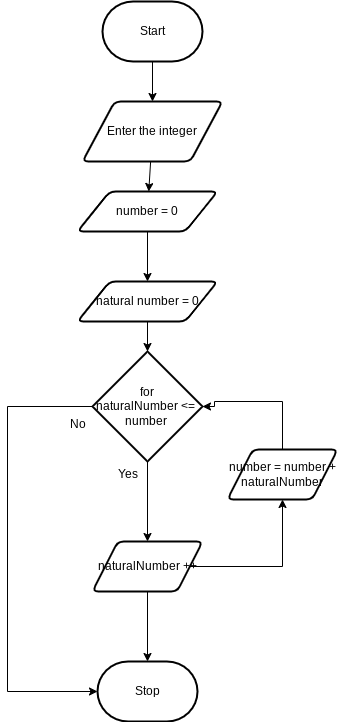

The diagram above was exported from draw.io. Its source (the exported page's mxGraphModel, read from the mxfile embedded in the PNG):
<mxGraphModel dx="1086" dy="706" grid="1" gridSize="10" guides="1" tooltips="1" connect="1" arrows="1" fold="1" page="1" pageScale="1" pageWidth="850" pageHeight="1100" math="0" shadow="0">
  <root>
    <mxCell id="0" />
    <mxCell id="1" parent="0" />
    <mxCell id="4" style="edgeStyle=orthogonalEdgeStyle;html=1;rounded=0;entryX=0.5;entryY=0;entryDx=0;entryDy=0;entryPerimeter=0;" parent="1" source="32" target="3" edge="1">
      <mxGeometry relative="1" as="geometry">
        <mxPoint x="400" y="100" as="sourcePoint" />
        <mxPoint x="400" y="660" as="targetPoint" />
      </mxGeometry>
    </mxCell>
    <mxCell id="41" value="" style="edgeStyle=none;html=1;" parent="1" source="2" target="5" edge="1">
      <mxGeometry relative="1" as="geometry" />
    </mxCell>
    <mxCell id="2" value="Start" style="strokeWidth=2;html=1;shape=mxgraph.flowchart.terminator;whiteSpace=wrap;" parent="1" vertex="1">
      <mxGeometry x="355" y="30" width="100" height="60" as="geometry" />
    </mxCell>
    <mxCell id="3" value="Stop" style="strokeWidth=2;html=1;shape=mxgraph.flowchart.terminator;whiteSpace=wrap;" parent="1" vertex="1">
      <mxGeometry x="350" y="690" width="100" height="60" as="geometry" />
    </mxCell>
    <mxCell id="42" value="" style="edgeStyle=none;html=1;" parent="1" source="5" target="26" edge="1">
      <mxGeometry relative="1" as="geometry" />
    </mxCell>
    <mxCell id="5" value="Enter the integer" style="shape=parallelogram;html=1;strokeWidth=2;perimeter=parallelogramPerimeter;whiteSpace=wrap;rounded=1;arcSize=12;size=0.23;" parent="1" vertex="1">
      <mxGeometry x="335" y="130" width="140" height="60" as="geometry" />
    </mxCell>
    <mxCell id="20" value="number = number + naturalNumber" style="shape=parallelogram;html=1;strokeWidth=2;perimeter=parallelogramPerimeter;whiteSpace=wrap;rounded=1;arcSize=12;size=0.23;" parent="1" vertex="1">
      <mxGeometry x="480" y="478" width="110" height="50" as="geometry" />
    </mxCell>
    <mxCell id="43" value="" style="edgeStyle=none;html=1;" parent="1" source="26" target="28" edge="1">
      <mxGeometry relative="1" as="geometry" />
    </mxCell>
    <mxCell id="26" value="number = 0" style="shape=parallelogram;html=1;strokeWidth=2;perimeter=parallelogramPerimeter;whiteSpace=wrap;rounded=1;arcSize=12;size=0.23;" parent="1" vertex="1">
      <mxGeometry x="330" y="220" width="140" height="40" as="geometry" />
    </mxCell>
    <mxCell id="28" value="natural number = 0" style="shape=parallelogram;html=1;strokeWidth=2;perimeter=parallelogramPerimeter;whiteSpace=wrap;rounded=1;arcSize=12;size=0.23;" parent="1" vertex="1">
      <mxGeometry x="330" y="310" width="140" height="40" as="geometry" />
    </mxCell>
    <mxCell id="31" value="" style="edgeStyle=orthogonalEdgeStyle;html=1;rounded=0;" parent="1" source="28" target="30" edge="1">
      <mxGeometry relative="1" as="geometry">
        <mxPoint x="400" y="350" as="sourcePoint" />
        <mxPoint x="400" y="660" as="targetPoint" />
      </mxGeometry>
    </mxCell>
    <mxCell id="30" value="for&lt;div&gt;naturalNumber &amp;lt;=&amp;nbsp; number&amp;nbsp;&lt;/div&gt;" style="strokeWidth=2;html=1;shape=mxgraph.flowchart.decision;whiteSpace=wrap;" parent="1" vertex="1">
      <mxGeometry x="345" y="380" width="110" height="110" as="geometry" />
    </mxCell>
    <mxCell id="33" value="" style="edgeStyle=orthogonalEdgeStyle;html=1;rounded=0;" parent="1" source="30" target="32" edge="1">
      <mxGeometry relative="1" as="geometry">
        <mxPoint x="400" y="490" as="sourcePoint" />
        <mxPoint x="400" y="660" as="targetPoint" />
      </mxGeometry>
    </mxCell>
    <mxCell id="38" style="edgeStyle=orthogonalEdgeStyle;html=1;entryX=0.5;entryY=1;entryDx=0;entryDy=0;rounded=0;curved=0;" parent="1" source="32" target="20" edge="1">
      <mxGeometry relative="1" as="geometry" />
    </mxCell>
    <mxCell id="32" value="naturalNumber ++" style="shape=parallelogram;html=1;strokeWidth=2;perimeter=parallelogramPerimeter;whiteSpace=wrap;rounded=1;arcSize=12;size=0.23;" parent="1" vertex="1">
      <mxGeometry x="345" y="570" width="110" height="50" as="geometry" />
    </mxCell>
    <mxCell id="36" value="Yes" style="text;html=1;align=center;verticalAlign=middle;resizable=0;points=[];autosize=1;strokeColor=none;fillColor=none;" parent="1" vertex="1">
      <mxGeometry x="360" y="488" width="40" height="30" as="geometry" />
    </mxCell>
    <mxCell id="37" value="No" style="text;html=1;align=center;verticalAlign=middle;resizable=0;points=[];autosize=1;strokeColor=none;fillColor=none;" parent="1" vertex="1">
      <mxGeometry x="310" y="438" width="40" height="30" as="geometry" />
    </mxCell>
    <mxCell id="39" style="edgeStyle=orthogonalEdgeStyle;html=1;entryX=1;entryY=0.5;entryDx=0;entryDy=0;entryPerimeter=0;rounded=0;curved=0;" parent="1" source="20" target="30" edge="1">
      <mxGeometry relative="1" as="geometry">
        <Array as="points">
          <mxPoint x="535" y="430" />
          <mxPoint x="467" y="430" />
          <mxPoint x="467" y="435" />
        </Array>
      </mxGeometry>
    </mxCell>
    <mxCell id="40" style="edgeStyle=orthogonalEdgeStyle;html=1;entryX=0;entryY=0.5;entryDx=0;entryDy=0;entryPerimeter=0;rounded=0;curved=0;" parent="1" source="30" target="3" edge="1">
      <mxGeometry relative="1" as="geometry">
        <Array as="points">
          <mxPoint x="260" y="435" />
          <mxPoint x="260" y="720" />
        </Array>
      </mxGeometry>
    </mxCell>
  </root>
</mxGraphModel>